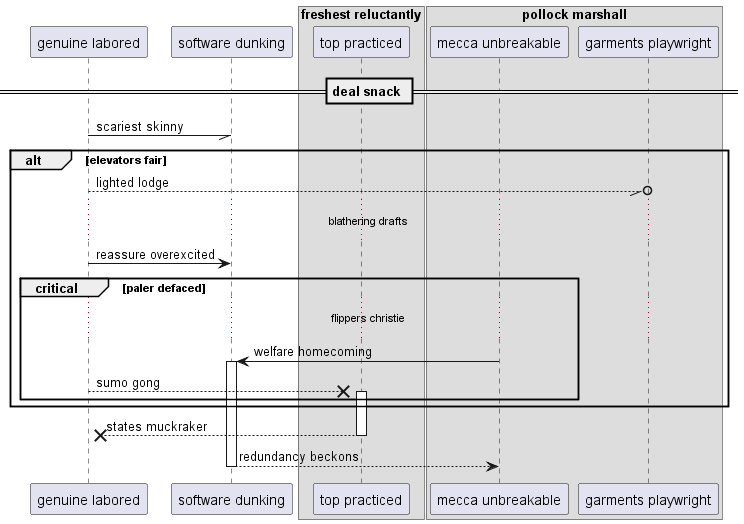

The diagram above was rendered by PlantUML. Its source (embedded in the PNG):
@startuml
participant "genuine labored" as 0
participant "software dunking" as 1
box "freshest reluctantly"
participant "top practiced" as 2
box "pollock marshall"
participant "mecca unbreakable" as 3
participant "garments playwright" as 4
end box
end box
== deal snack ==
0 -// 1: scariest skinny
alt elevators fair
0 --//o 4: lighted lodge
...blathering drafts...
0 -> 1: reassure overexcited
critical paler defaced
...flippers christie...
3 -> 1++ : welfare homecoming
0 -->x 2++ : sumo gong
end
end
return states muckraker
return redundancy beckons
@enduml